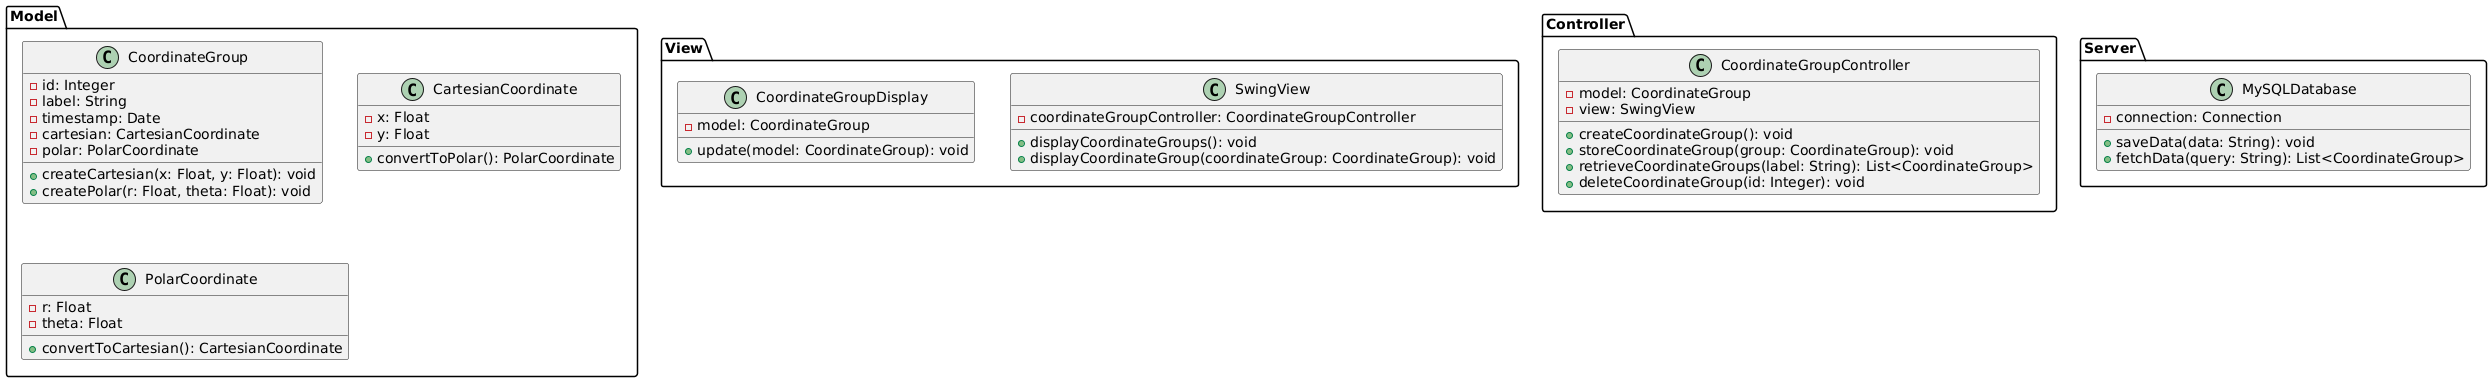

The diagram above was rendered by PlantUML. Its source (embedded in the PNG):
@startuml
package "Model" {
    class CoordinateGroup {
        - id: Integer
        - label: String
        - timestamp: Date
        - cartesian: CartesianCoordinate
        - polar: PolarCoordinate
        + createCartesian(x: Float, y: Float): void
        + createPolar(r: Float, theta: Float): void
    }

    class CartesianCoordinate {
        - x: Float
        - y: Float
        + convertToPolar(): PolarCoordinate
    }

    class PolarCoordinate {
        - r: Float
        - theta: Float
        + convertToCartesian(): CartesianCoordinate
    }
}

package "View" {
    class SwingView {
        - coordinateGroupController: CoordinateGroupController
        + displayCoordinateGroups(): void
        + displayCoordinateGroup(coordinateGroup: CoordinateGroup): void
    }

    class CoordinateGroupDisplay {
        - model: CoordinateGroup
        + update(model: CoordinateGroup): void
    }
}

package "Controller" {
    class CoordinateGroupController {
        - model: CoordinateGroup
        - view: SwingView
        + createCoordinateGroup(): void
        + storeCoordinateGroup(group: CoordinateGroup): void
        + retrieveCoordinateGroups(label: String): List<CoordinateGroup>
        + deleteCoordinateGroup(id: Integer): void
    }
}

package "Server" {
    class MySQLDatabase {
        - connection: Connection
        + saveData(data: String): void
        + fetchData(query: String): List<CoordinateGroup>
    }
}
@enduml